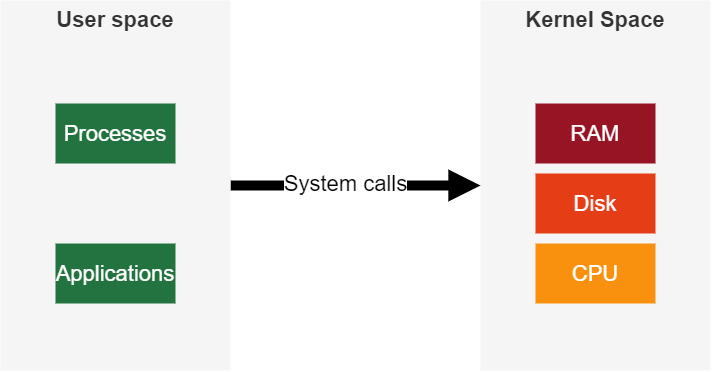

The diagram above was exported from draw.io. Its source (the exported page's mxGraphModel, read from the mxfile embedded in the PNG):
<mxGraphModel dx="749" dy="666" grid="1" gridSize="10" guides="1" tooltips="1" connect="1" arrows="1" fold="1" page="1" pageScale="1" pageWidth="827" pageHeight="583" math="0" shadow="0">
  <root>
    <mxCell id="0" />
    <mxCell id="1" parent="0" />
    <mxCell id="s92sy6KbI5z1R9Gw4O9v-5" style="edgeStyle=orthogonalEdgeStyle;rounded=0;orthogonalLoop=1;jettySize=auto;html=1;entryX=0;entryY=0.5;entryDx=0;entryDy=0;strokeWidth=10;endArrow=block;endFill=1;" edge="1" parent="1" source="s92sy6KbI5z1R9Gw4O9v-1" target="s92sy6KbI5z1R9Gw4O9v-2">
      <mxGeometry relative="1" as="geometry" />
    </mxCell>
    <mxCell id="s92sy6KbI5z1R9Gw4O9v-6" value="&lt;font style=&quot;font-size: 22px&quot;&gt;System calls&lt;/font&gt;" style="edgeLabel;html=1;align=center;verticalAlign=middle;resizable=0;points=[];" vertex="1" connectable="0" parent="s92sy6KbI5z1R9Gw4O9v-5">
      <mxGeometry x="-0.0817" y="2" relative="1" as="geometry">
        <mxPoint as="offset" />
      </mxGeometry>
    </mxCell>
    <mxCell id="s92sy6KbI5z1R9Gw4O9v-1" value="&lt;b&gt;&lt;font style=&quot;font-size: 22px&quot;&gt;User space&lt;/font&gt;&lt;/b&gt;" style="rounded=0;whiteSpace=wrap;html=1;verticalAlign=top;fillColor=#f5f5f5;strokeColor=none;fontColor=#333333;" vertex="1" parent="1">
      <mxGeometry x="60" y="107" width="230" height="370" as="geometry" />
    </mxCell>
    <mxCell id="s92sy6KbI5z1R9Gw4O9v-2" value="&lt;font style=&quot;font-size: 22px&quot;&gt;&lt;b&gt;Kernel Space&lt;/b&gt;&lt;/font&gt;" style="rounded=0;whiteSpace=wrap;html=1;strokeColor=none;fillColor=#f5f5f5;fontColor=#333333;verticalAlign=top;" vertex="1" parent="1">
      <mxGeometry x="540" y="107" width="230" height="370" as="geometry" />
    </mxCell>
    <mxCell id="s92sy6KbI5z1R9Gw4O9v-3" value="&lt;font color=&quot;#ffffff&quot; style=&quot;font-size: 22px&quot;&gt;Processes&lt;/font&gt;" style="rounded=0;whiteSpace=wrap;html=1;strokeColor=none;fillColor=#227340;" vertex="1" parent="1">
      <mxGeometry x="115" y="210" width="120" height="60" as="geometry" />
    </mxCell>
    <mxCell id="s92sy6KbI5z1R9Gw4O9v-4" value="&lt;font color=&quot;#ffffff&quot; style=&quot;font-size: 22px&quot;&gt;Applications&lt;/font&gt;" style="rounded=0;whiteSpace=wrap;html=1;strokeColor=none;fillColor=#227340;" vertex="1" parent="1">
      <mxGeometry x="115" y="350" width="120" height="60" as="geometry" />
    </mxCell>
    <mxCell id="s92sy6KbI5z1R9Gw4O9v-7" value="&lt;font color=&quot;#ffffff&quot; style=&quot;font-size: 22px&quot;&gt;RAM&lt;/font&gt;" style="rounded=0;whiteSpace=wrap;html=1;strokeColor=none;fillColor=#961424;" vertex="1" parent="1">
      <mxGeometry x="595" y="210" width="120" height="60" as="geometry" />
    </mxCell>
    <mxCell id="s92sy6KbI5z1R9Gw4O9v-8" value="&lt;font color=&quot;#ffffff&quot; style=&quot;font-size: 22px&quot;&gt;Disk&lt;/font&gt;" style="rounded=0;whiteSpace=wrap;html=1;strokeColor=none;fillColor=#E53E16;" vertex="1" parent="1">
      <mxGeometry x="595" y="280" width="120" height="60" as="geometry" />
    </mxCell>
    <mxCell id="s92sy6KbI5z1R9Gw4O9v-9" value="&lt;font color=&quot;#ffffff&quot; style=&quot;font-size: 22px&quot;&gt;CPU&lt;/font&gt;" style="rounded=0;whiteSpace=wrap;html=1;strokeColor=none;fillColor=#F9910E;" vertex="1" parent="1">
      <mxGeometry x="595" y="350" width="120" height="60" as="geometry" />
    </mxCell>
  </root>
</mxGraphModel>